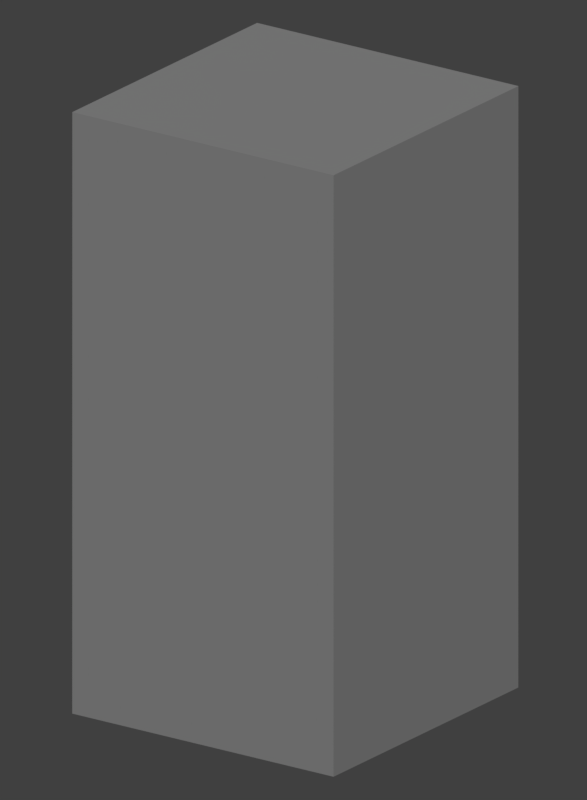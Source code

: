 # Source: rdisbox.blend  (saved by Blender 2.78.0; exported with 4.5.12 LTS)
import bpy
from mathutils import Matrix  # noqa: F401  (used for matrix-valued properties, if any)

bpy.ops.wm.read_factory_settings(use_empty=True)
scene = bpy.context.scene
scene.name = 'Scene'

# ---- collections
col_collection_1 = bpy.data.collections.new('Collection 1'); scene.collection.children.link(col_collection_1)

# ---- materials (node trees are filled in below, after node groups)
mat_material_001 = bpy.data.materials.new('Material.001')
mat_material_001.alpha_threshold = 0.0
mat_material_001.use_transparent_shadow = False
mat_material_001.diffuse_color = (1.0, 1.0, 1.0, 1.0)
mat_material_001.roughness = 0.5
mat_material_001.specular_intensity = 0.0

# ---- material node trees

# ---- world
world_world = bpy.data.worlds.new('World'); scene.world = world_world
world_world.color = (0.05088, 0.05088, 0.05088)
world_world.use_sun_shadow = False
world_world.sun_shadow_jitter_overblur = 0.0
world_world.cycles.sampling_method = 'MANUAL'

# ---- cameras
cam_camera_001 = bpy.data.cameras.new('Camera.001')
cam_camera_001.type = 'ORTHO'
cam_camera_001.clip_end = 100.0
cam_camera_001.lens = 35.0
cam_camera_001.sensor_width = 32.0
cam_camera_001.sensor_height = 18.0
cam_camera_001.ortho_scale = 2.5
cam_camera_001.display_size = 2.0
cam_camera_001.dof.focus_distance = 0.0
cam_camera_001.dof.aperture_fstop = 128.0
cam_camera_001.dof.aperture_blades = 6

# ---- lights
light_sun = bpy.data.lights.new('Sun', 'SUN')
light_sun.transmission_factor = 0.0
light_sun.angle = 0.1993
light_sun.energy = 0.5
light_sun.shadow_buffer_clip_start = 0.5
light_sun.shadow_soft_size = 0.1
light_sun.shadow_cascade_max_distance = 1000.0

# ---- meshes
me_rdisbox = bpy.data.meshes.new('rdisbox')
me_rdisbox.from_pydata([(0.5, -0.5, -0.5), (0.5, -0.5, 0.5), (-0.5, -0.5, 0.5), (-0.5, -0.5, -0.5), (0.5, 1.5, -0.5), (-0.5, 1.5, -0.5), (-0.5, 1.5, 0.5), (0.5, 1.5, 0.5), (0.4375, -0.4375, -0.5), (-0.4375, -0.4375, -0.5), (-0.4375, -0.4375, 0.4375), (0.4375, -0.4375, 0.4375), (0.4375, 1.438, -0.5), (0.4375, 1.438, 0.4375), (-0.4375, 1.438, 0.4375), (-0.4375, 1.438, -0.5)], [], [(0, 1, 2, 3), (4, 5, 6, 7), (0, 4, 7, 1), (1, 7, 6, 2), (2, 6, 5, 3), (4, 0, 3, 5), (8, 9, 10, 11), (12, 13, 14, 15), (8, 11, 13, 12), (11, 10, 14, 13), (10, 9, 15, 14)])
me_rdisbox.polygons.foreach_set('use_smooth', [True] * 11)
_k = set([(0, 1), (0, 3), (0, 4), (1, 2), (1, 7), (2, 3), (2, 6), (3, 5), (4, 5), (4, 7), (5, 6), (6, 7), (8, 11), (9, 10), (10, 11), (10, 14), (11, 13), (12, 13), (13, 14), (14, 15)])
me_rdisbox.attributes.new('sharp_edge', 'BOOLEAN', 'EDGE').data.foreach_set('value', [ (min(e.vertices), max(e.vertices)) in _k for e in me_rdisbox.edges])
_uv = me_rdisbox.uv_layers.new(name='UVMap')
_uv.uv.foreach_set('vector', [0.0, 0.7419, 0.0, 0.4839, 0.2, 0.4839, 0.2, 0.7419, 0.0, 0.7419, 0.2, 0.7419, 0.2, 1.0, 0.0, 1.0, 0.4, 0.4839, 0.4, 1.0, 0.2, 1.0, 0.2, 0.4839, 1.0, 0.4839, 1.0, 1.0, 0.8, 1.0, 0.8, 0.4839, 0.8, 0.4839, 0.8, 1.0, 0.6, 1.0, 0.6, 0.4839, 0.4, 1.0, 0.4, 0.4839, 0.6, 0.4839, 0.6, 1.0, 0.55, 0.0, 0.725, 0.0, 0.725, 0.2419, 0.55, 0.2419, 0.55, 0.4839, 0.55, 0.2419, 0.725, 0.2419, 0.725, 0.4839, 0.0, 0.0, 0.1875, 0.0, 0.1875, 0.4839, 0.0, 0.4839, 0.1875, 0.0, 0.3625, 0.0, 0.3625, 0.4839, 0.1875, 0.4839, 0.3625, 0.0, 0.55, 0.0, 0.55, 0.4839, 0.3625, 0.4839])
me_rdisbox.materials.append(mat_material_001)
me_rdisbox.use_remesh_preserve_volume = False
me_rdisbox.use_remesh_preserve_attributes = False
me_rdisbox.use_mirror_vertex_groups = False
me_rdisbox.update()
me_rdisbox.normals_split_custom_set([tuple(v) for v in zip(*[iter([0.0, -1.0, 0.0, 0.0, -1.0, 0.0, 0.0, -1.0, 0.0, 0.0, -1.0, 0.0, 0.0, 1.0, 0.0, 0.0, 1.0, 0.0, 0.0, 1.0, 0.0, 0.0, 1.0, 0.0, 1.0, 0.0, 0.0, 1.0, 0.0, 0.0, 1.0, 0.0, 0.0, 1.0, 0.0, 0.0, 0.0, 0.0, 1.0, 0.0, 0.0, 1.0, 0.0, 0.0, 1.0, 0.0, 0.0, 1.0, -1.0, 0.0, 0.0, -1.0, 0.0, 0.0, -1.0, 0.0, 0.0, -1.0, 0.0, 0.0, 0.0, 0.0, -1.0, 0.0, 0.0, -1.0, 0.0, 0.0, -1.0, 0.0, 0.0, -1.0, 0.0, 1.0, 0.0, 0.0, 1.0, 0.0, 0.0, 1.0, 0.0, 0.0, 1.0, 0.0, 0.0, -1.0, 0.0, 0.0, -1.0, 0.0, 0.0, -1.0, 0.0, 0.0, -1.0, 0.0, -1.0, 0.0, 0.0, -1.0, 0.0, 0.0, -1.0, 0.0, 0.0, -1.0, 0.0, 0.0, 0.0, 0.0, -1.0, 0.0, 0.0, -1.0, 0.0, 0.0, -1.0, 0.0, 0.0, -1.0, 1.0, 0.0, 0.0, 1.0, 0.0, 0.0, 1.0, 0.0, 0.0, 1.0, 0.0, 0.0])] * 3)])

# ---- objects
ob_camera = bpy.data.objects.new('Camera', cam_camera_001)
ob_sun = bpy.data.objects.new('Sun', light_sun)
ob_rdisbox = bpy.data.objects.new('rdisbox', me_rdisbox)

# ---- transforms, parenting, visibility, modifiers, constraints
ob_camera.location = (-5.773, 8.172, 4.138)
ob_camera.rotation_euler = (1.222, 0.0, -2.526)
ob_camera.lineart.crease_threshold = 0.0
ob_sun.location = (0.0, 0.0, 0.0)
ob_sun.rotation_euler = (-0.7854, 0.0, 0.6109)
ob_sun.lineart.crease_threshold = 0.0
ob_rdisbox.location = (0.0, 0.0, 0.0)
ob_rdisbox.rotation_euler = (1.571, -0.0, 0.0)
ob_rdisbox.lineart.crease_threshold = 0.0

# ---- collection membership
col_collection_1.objects.link(ob_camera)
col_collection_1.objects.link(ob_sun)
col_collection_1.objects.link(ob_rdisbox)

# ---- scene / render settings (as saved in the file)
scene.camera = ob_camera
scene.frame_start = 1; scene.frame_end = 250; scene.frame_set(1)
scene.render.engine = 'BLENDER_EEVEE_NEXT'
scene.render.resolution_x = 22
scene.render.resolution_y = 30
scene.render.dither_intensity = 0.0
scene.render.film_transparent = True
scene.cycles.use_denoising = False
scene.cycles.samples = 128
scene.cycles.sampling_pattern = 'TABULATED_SOBOL'
scene.cycles.light_sampling_threshold = 0.0
scene.cycles.use_adaptive_sampling = False
scene.cycles.use_light_tree = False
scene.cycles.blur_glossy = 0.0
scene.cycles.sample_clamp_indirect = 0.0
scene.view_settings.view_transform = 'Standard'
bpy.context.view_layer.update()
